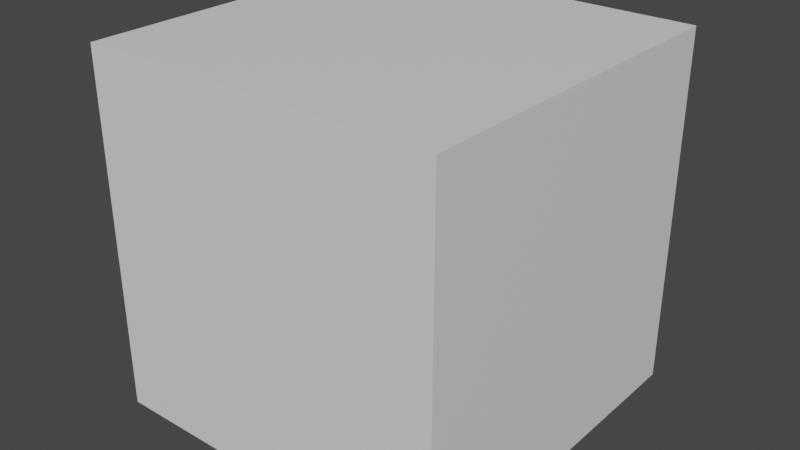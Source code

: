 # Source: box001.blend  (saved by Blender 3.4.6; exported with 4.5.12 LTS)
import bpy
from mathutils import Matrix  # noqa: F401  (used for matrix-valued properties, if any)

bpy.ops.wm.read_factory_settings(use_empty=True)
scene = bpy.context.scene
scene.name = 'Scene'

# ---- collections
col_collection = bpy.data.collections.new('Collection'); scene.collection.children.link(col_collection)

# ---- materials (node trees are filled in below, after node groups)
mat_material = bpy.data.materials.new('Material')
mat_material.alpha_threshold = 0.0
mat_material.use_transparent_shadow = False
mat_material.roughness = 0.5
mat_material.line_color = (0.0, 0.0, 0.0, 1.0)

# ---- material node trees
mat_material.use_nodes = True; mat_material.node_tree.nodes.clear()
_N = mat_material.node_tree.nodes; _L = mat_material.node_tree.links
n0 = _N.new('ShaderNodeOutputMaterial'); n0.name = 'Material Output'; n0.location = (300, 300)
n1 = _N.new('ShaderNodeBsdfPrincipled'); n1.name = 'Principled BSDF'; n1.location = (10, 300)
n1.distribution = 'GGX'
n1.subsurface_method = 'RANDOM_WALK_SKIN'
n1.inputs[3].default_value = 1.45
n1.inputs[27].default_value = (0.0, 0.0, 0.0, 1.0)
n1.inputs[28].default_value = 1.0
_L.new(n1.outputs[0], n0.inputs[0])
n0.is_active_output = True

# ---- world
world_world = bpy.data.worlds.new('World'); scene.world = world_world
world_world.use_nodes = True; world_world.node_tree.nodes.clear()
_N = world_world.node_tree.nodes; _L = world_world.node_tree.links
n0 = _N.new('ShaderNodeOutputWorld'); n0.name = 'World Output'; n0.location = (300, 300)
n1 = _N.new('ShaderNodeBackground'); n1.name = 'Background'; n1.location = (10, 300)
n1.inputs[0].default_value = (0.05088, 0.05088, 0.05088, 1.0)
_L.new(n1.outputs[0], n0.inputs[0])
n0.is_active_output = True
world_world.color = (0.05088, 0.05088, 0.05088)
world_world.use_sun_shadow = False
world_world.sun_shadow_jitter_overblur = 0.0

# ---- meshes
me_cube = bpy.data.meshes.new('Cube')
me_cube.from_pydata([(1.0, 1.0, 1.0), (1.0, 1.0, -1.0), (1.0, -1.0, 1.0), (1.0, -1.0, -1.0), (-1.0, 1.0, 1.0), (-1.0, 1.0, -1.0), (-1.0, -1.0, 1.0), (-1.0, -1.0, -1.0)], [], [(0, 4, 6, 2), (3, 2, 6, 7), (7, 6, 4, 5), (5, 1, 3, 7), (1, 0, 2, 3), (5, 4, 0, 1)])
_uv = me_cube.uv_layers.new(name='UVMap')
_uv.uv.foreach_set('vector', [0.03397, 0.494, 0.4819, 0.494, 0.4819, 0.9419, 0.03397, 0.9419, 0.5218, 0.4946, 0.9697, 0.4946, 0.9697, 0.9425, 0.5218, 0.9425, 0.5218, 0.4946, 0.9697, 0.4946, 0.9697, 0.9425, 0.5218, 0.9425, 0.03397, 0.494, 0.4819, 0.494, 0.4819, 0.9419, 0.03397, 0.9419, 0.5218, 0.4946, 0.9697, 0.4946, 0.9697, 0.9425, 0.5218, 0.9425, 0.5218, 0.4946, 0.9697, 0.4946, 0.9697, 0.9425, 0.5218, 0.9425])
me_cube.materials.append(mat_material)
me_cube.use_mirror_vertex_groups = False
me_cube.update()

# ---- objects
ob_cube = bpy.data.objects.new('Cube', me_cube)

# ---- transforms, parenting, visibility, modifiers, constraints
ob_cube.location = (0.0, 0.0, 1.0)
ob_cube.lock_rotations_4d = False
ob_cube.empty_display_type = 'ARROWS'
ob_cube.lineart.crease_threshold = 0.0

# ---- collection membership
col_collection.objects.link(ob_cube)

# ---- scene / render settings (as saved in the file)
scene.frame_start = 1; scene.frame_end = 250; scene.frame_set(1)
scene.render.engine = 'BLENDER_EEVEE_NEXT'
scene.cycles.sampling_pattern = 'TABULATED_SOBOL'
scene.cycles.use_light_tree = False
scene.view_settings.view_transform = 'Filmic'
bpy.context.view_layer.update()

# ---- added for rendering (the .blend has no active camera and no usable light): camera, sun
cam_auto = bpy.data.cameras.new('AutoCamera')
cam_auto.lens = 50.0
cam_auto.sensor_width = 36.0
cam_auto.clip_end = 1000.0
ob_auto_camera = bpy.data.objects.new('AutoCamera', cam_auto)
scene.collection.objects.link(ob_auto_camera)
ob_auto_camera.location = (3.20507, -3.84609, 3.56406)
ob_auto_camera.rotation_euler = (1.09748, -7.21219e-08, 0.694738)
scene.camera = ob_auto_camera
light_auto_sun = bpy.data.lights.new('AutoSun', 'SUN')
light_auto_sun.energy = 3.0
light_auto_sun.angle = 0.0523599
ob_auto_sun = bpy.data.objects.new('AutoSun', light_auto_sun)
scene.collection.objects.link(ob_auto_sun)
ob_auto_sun.rotation_euler = (0.872665, 0.174533, 0.523599)
bpy.context.view_layer.update()
